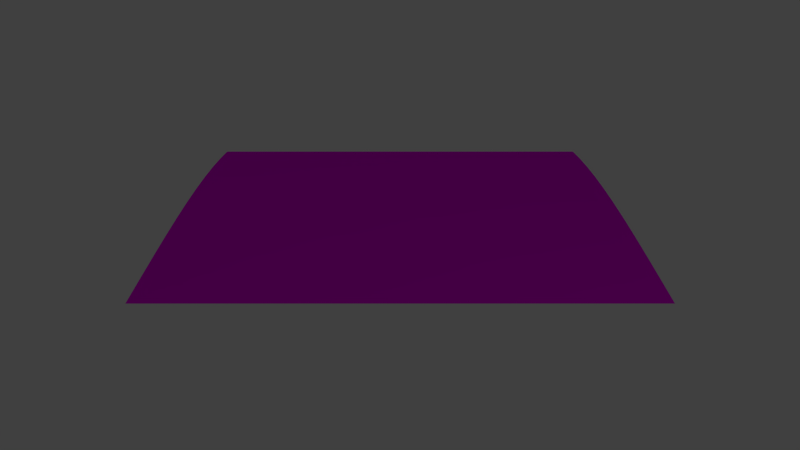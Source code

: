 # Source: grass_up_flat.blend  (saved by Blender 2.76.0; exported with 4.5.12 LTS)
import bpy
from mathutils import Matrix  # noqa: F401  (used for matrix-valued properties, if any)

bpy.ops.wm.read_factory_settings(use_empty=True)
scene = bpy.context.scene
scene.name = 'Scene'

# ---- collections
col_collection_1 = bpy.data.collections.new('Collection 1'); scene.collection.children.link(col_collection_1)

# ---- images (referenced by path relative to the original .blend; pixels are not part of the script)
import os
ASSET_DIR = os.environ.get("B2B_ASSET_DIR", "")  # directory of the original .blend (textures are referenced by path, not embedded)
HERE = os.path.dirname(os.path.abspath(__file__))  # packed textures are extracted next to this script under _unpacked/

def load_image(name, relpath, width, height, colorspace="sRGB"):
    """Load a texture the original file referenced (path relative to the .blend, or extracted next to this script)."""
    p = next((c for c in (os.path.join(HERE, relpath), os.path.join(ASSET_DIR, relpath)) if relpath and os.path.exists(c)), "")
    if p:
        img = bpy.data.images.load(p, check_existing=True)
        img.name = name
    else:  # same state as the original file: an image datablock whose file is absent (Cycles renders it pink)
        img = bpy.data.images.new(name, width, height)
        img.source = "FILE"
        img.filepath = "//" + (relpath or name)
    img.colorspace_settings.name = colorspace
    return img
img_grass_tga = load_image('grass.tga', 'grass.tga', 1024, 1024, 'sRGB')

# ---- materials (node trees are filled in below, after node groups)
mat_grass = bpy.data.materials.new('grass')
mat_grass.alpha_threshold = 0.0
mat_grass.roughness = 0.5

# ---- material node trees
mat_grass.use_nodes = True; mat_grass.node_tree.nodes.clear()
_N = mat_grass.node_tree.nodes; _L = mat_grass.node_tree.links
n0 = _N.new('ShaderNodeOutputMaterial'); n0.name = 'Material Output'; n0.location = (300, 300)
n1 = _N.new('ShaderNodeBsdfDiffuse'); n1.name = 'Diffuse BSDF'; n1.location = (10, 300)
n2 = _N.new('ShaderNodeTexImage'); n2.name = 'Image Texture'; n2.location = (-205, 284)
n2.width = 140
n2.image = img_grass_tga
_L.new(n1.outputs[0], n0.inputs[0])
_L.new(n2.outputs[0], n1.inputs[0])
n0.is_active_output = True

# ---- world
world_world = bpy.data.worlds.new('World'); scene.world = world_world
world_world.color = (0.05088, 0.05088, 0.05088)
world_world.use_sun_shadow = False
world_world.sun_shadow_jitter_overblur = 0.0
world_world.cycles.sampling_method = 'MANUAL'
world_world.cycles.sample_map_resolution = 256

# ---- cameras
cam_camera = bpy.data.cameras.new('Camera')
cam_camera.clip_end = 100.0
cam_camera.lens = 35.0
cam_camera.sensor_width = 32.0
cam_camera.sensor_height = 18.0
cam_camera.ortho_scale = 7.314
cam_camera.dof.focus_distance = 0.0

# ---- lights
light_lamp = bpy.data.lights.new('Lamp', 'POINT')
light_lamp.transmission_factor = 0.0
light_lamp.cutoff_distance = 30.0
light_lamp.energy = 100.0
light_lamp.shadow_buffer_clip_start = 1.001
light_lamp.shadow_soft_size = 0.1
light_lamp.shadow_maximum_resolution = 0.006
light_lamp.use_absolute_resolution = True
light_lamp.cycles.use_multiple_importance_sampling = False

# ---- meshes
me_plane_000 = bpy.data.meshes.new('Plane.000')
me_plane_000.from_pydata([(8.5, -9.0, 0.9877), (9.5, -9.0, 1.0), (8.5, 1.0, 0.9877), (9.5, 1.0, 1.0), (7.5, -9.0, 0.9511), (7.5, 1.0, 0.9511), (6.5, -9.0, 0.891), (6.5, 1.0, 0.891), (5.5, -9.0, 0.809), (5.5, 1.0, 0.809), (4.5, -9.0, 0.7071), (4.5, 1.0, 0.7071), (3.5, -9.0, 0.5878), (3.5, 1.0, 0.5878), (2.5, -9.0, 0.454), (2.5, 1.0, 0.454), (1.5, -9.0, 0.309), (1.5, 1.0, 0.309), (0.5, -9.0, 0.1564), (0.5, 1.0, 0.1564), (-0.5, -9.0, 0.0), (-0.5, 1.0, 0.0)], [], [(0, 1, 3, 2), (0, 2, 5, 4), (4, 5, 7, 6), (6, 7, 9, 8), (8, 9, 11, 10), (10, 11, 13, 12), (12, 13, 15, 14), (14, 15, 17, 16), (16, 17, 19, 18), (18, 19, 21, 20)])
_uv = me_plane_000.uv_layers.new(name='UVMap')
_uv.uv.foreach_set('vector', [4.5, 9.968e-05, 5.0, 9.968e-05, 5.0, 5.0, 4.5, 5.0, 4.5, 9.968e-05, 4.5, 5.0, 4.0, 5.0, 4.0, 9.986e-05, 4.0, 9.986e-05, 4.0, 5.0, 3.5, 5.0, 3.5, 9.986e-05, 3.5, 9.986e-05, 3.5, 5.0, 3.0, 5.0, 3.0, 9.986e-05, 3.0, 9.986e-05, 3.0, 5.0, 2.5, 5.0, 2.5, 9.986e-05, 2.5, 9.986e-05, 2.5, 5.0, 2.0, 5.0, 2.0, 9.986e-05, 2.0, 9.986e-05, 2.0, 5.0, 1.5, 5.0, 1.5, 9.977e-05, 1.5, 9.977e-05, 1.5, 5.0, 1.0, 5.0, 1.0, 9.977e-05, 1.0, 9.977e-05, 1.0, 5.0, 0.5, 5.0, 0.5, 9.977e-05, 0.5, 9.977e-05, 0.5, 5.0, 9.968e-05, 5.0, 0.0001012, 9.977e-05])
me_plane_000.materials.append(mat_grass)
me_plane_000.use_remesh_preserve_volume = False
me_plane_000.use_remesh_preserve_attributes = False
me_plane_000.use_mirror_vertex_groups = False
me_plane_000.update()

# ---- objects
ob_grass = bpy.data.objects.new('Grass', me_plane_000)
ob_lamp = bpy.data.objects.new('Lamp', light_lamp)
ob_camera = bpy.data.objects.new('Camera', cam_camera)

# ---- transforms, parenting, visibility, modifiers, constraints
ob_grass.location = (4.5, -4.0, 0.0)
ob_grass.rotation_euler = (0.0, 0.0, 3.142)
ob_grass.lineart.crease_threshold = 0.0
ob_lamp.location = (17.07, 8.143, 5.904)
ob_lamp.rotation_euler = (0.6503, 0.05522, 1.866)
ob_lamp.lock_rotations_4d = False
ob_lamp.empty_display_type = 'ARROWS'
ob_lamp.color = (0.0, 0.0, 0.0, 0.0)
ob_lamp.lineart.crease_threshold = 0.0
ob_camera.location = (20.0, 0.0, 5.5)
ob_camera.rotation_euler = (1.309, 0.0, 1.571)
ob_camera.lock_rotations_4d = False
ob_camera.empty_display_type = 'ARROWS'
ob_camera.color = (0.0, 0.0, 0.0, 0.0)
ob_camera.display_type = 'WIRE'
ob_camera.lineart.crease_threshold = 0.0

# ---- collection membership
col_collection_1.objects.link(ob_grass)
col_collection_1.objects.link(ob_lamp)
col_collection_1.objects.link(ob_camera)

# ---- scene / render settings (as saved in the file)
scene.camera = ob_camera
scene.frame_start = 1; scene.frame_end = 250; scene.frame_set(1)
scene.render.engine = 'CYCLES'
scene.render.resolution_percentage = 50
scene.render.dither_intensity = 0.0
scene.cycles.use_denoising = False
scene.cycles.samples = 10
scene.cycles.sampling_pattern = 'TABULATED_SOBOL'
scene.cycles.light_sampling_threshold = 0.0
scene.cycles.use_adaptive_sampling = False
scene.cycles.use_light_tree = False
scene.cycles.blur_glossy = 0.0
scene.cycles.pixel_filter_type = 'GAUSSIAN'
scene.cycles.sample_clamp_indirect = 0.0
scene.view_settings.view_transform = 'Standard'
bpy.context.view_layer.update()
